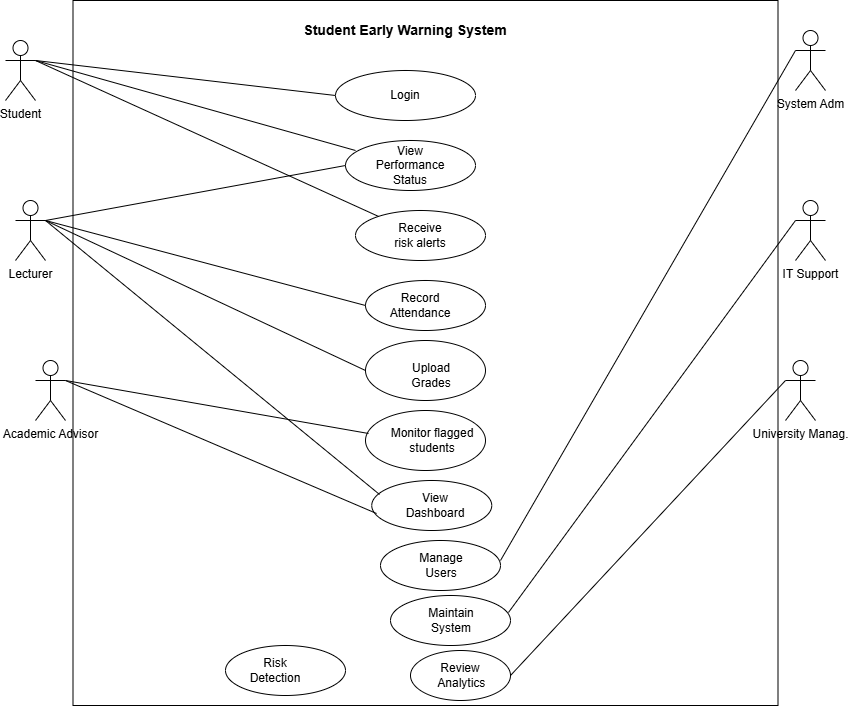

The diagram above was exported from draw.io. Its source (the exported page's mxGraphModel, read from the mxfile embedded in the PNG):
<mxGraphModel dx="1111" dy="465" grid="1" gridSize="10" guides="1" tooltips="1" connect="1" arrows="1" fold="1" page="1" pageScale="1" pageWidth="850" pageHeight="1100" math="0" shadow="0">
  <root>
    <mxCell id="0" />
    <mxCell id="1" parent="0" />
    <mxCell id="923fHE80f_xWPxKARxfe-1" parent="1" style="whiteSpace=wrap;html=1;aspect=fixed;" value="" vertex="1">
      <mxGeometry height="705" width="705" x="77.5" y="40" as="geometry" />
    </mxCell>
    <mxCell id="923fHE80f_xWPxKARxfe-2" parent="1" style="shape=umlActor;verticalLabelPosition=bottom;verticalAlign=top;html=1;outlineConnect=0;" value="Student" vertex="1">
      <mxGeometry height="60" width="30" x="10" y="80" as="geometry" />
    </mxCell>
    <mxCell id="923fHE80f_xWPxKARxfe-3" parent="1" style="shape=umlActor;verticalLabelPosition=bottom;verticalAlign=top;html=1;outlineConnect=0;" value="Lecturer" vertex="1">
      <mxGeometry height="60" width="30" x="20" y="240" as="geometry" />
    </mxCell>
    <mxCell id="923fHE80f_xWPxKARxfe-4" parent="1" style="shape=umlActor;verticalLabelPosition=bottom;verticalAlign=top;html=1;outlineConnect=0;" value="Academic Advisor" vertex="1">
      <mxGeometry height="60" width="30" x="40" y="400" as="geometry" />
    </mxCell>
    <mxCell id="923fHE80f_xWPxKARxfe-5" parent="1" style="shape=umlActor;verticalLabelPosition=bottom;verticalAlign=top;html=1;outlineConnect=0;" value="System Adm" vertex="1">
      <mxGeometry height="60" width="30" x="800" y="70" as="geometry" />
    </mxCell>
    <mxCell id="923fHE80f_xWPxKARxfe-6" parent="1" style="shape=umlActor;verticalLabelPosition=bottom;verticalAlign=top;html=1;outlineConnect=0;" value="IT Support" vertex="1">
      <mxGeometry height="60" width="30" x="800" y="240" as="geometry" />
    </mxCell>
    <mxCell id="923fHE80f_xWPxKARxfe-7" parent="1" style="shape=umlActor;verticalLabelPosition=bottom;verticalAlign=top;html=1;outlineConnect=0;" value="University Manag." vertex="1">
      <mxGeometry height="60" width="30" x="790" y="400" as="geometry" />
    </mxCell>
    <mxCell id="923fHE80f_xWPxKARxfe-13" parent="1" style="ellipse;whiteSpace=wrap;html=1;" value="" vertex="1">
      <mxGeometry height="50" width="140" x="340" y="110" as="geometry" />
    </mxCell>
    <mxCell id="923fHE80f_xWPxKARxfe-14" parent="1" style="text;html=1;whiteSpace=wrap;strokeColor=none;fillColor=none;align=center;verticalAlign=middle;rounded=0;" value="&lt;b&gt;&lt;font style=&quot;font-size: 14px;&quot;&gt;Student Early Warning System&lt;/font&gt;&lt;/b&gt;" vertex="1">
      <mxGeometry height="30" width="250" x="285" y="55" as="geometry" />
    </mxCell>
    <mxCell id="923fHE80f_xWPxKARxfe-15" parent="1" style="ellipse;whiteSpace=wrap;html=1;" value="" vertex="1">
      <mxGeometry height="50" width="130" x="360" y="250" as="geometry" />
    </mxCell>
    <mxCell id="923fHE80f_xWPxKARxfe-16" parent="1" style="ellipse;whiteSpace=wrap;html=1;" value="" vertex="1">
      <mxGeometry height="50" width="130" x="350" y="180" as="geometry" />
    </mxCell>
    <mxCell id="923fHE80f_xWPxKARxfe-17" parent="1" style="ellipse;whiteSpace=wrap;html=1;" value="" vertex="1">
      <mxGeometry height="50" width="120" x="370" y="320" as="geometry" />
    </mxCell>
    <mxCell id="923fHE80f_xWPxKARxfe-18" parent="1" style="ellipse;whiteSpace=wrap;html=1;" value="" vertex="1">
      <mxGeometry height="60" width="120" x="370" y="380" as="geometry" />
    </mxCell>
    <mxCell id="923fHE80f_xWPxKARxfe-19" parent="1" style="ellipse;whiteSpace=wrap;html=1;" value="" vertex="1">
      <mxGeometry height="60" width="120" x="370" y="450" as="geometry" />
    </mxCell>
    <mxCell id="923fHE80f_xWPxKARxfe-20" parent="1" style="ellipse;whiteSpace=wrap;html=1;" value="" vertex="1">
      <mxGeometry height="50" width="120" x="376.25" y="520" as="geometry" />
    </mxCell>
    <mxCell id="923fHE80f_xWPxKARxfe-21" parent="1" style="ellipse;whiteSpace=wrap;html=1;" value="" vertex="1">
      <mxGeometry height="50" width="120" x="385" y="580" as="geometry" />
    </mxCell>
    <mxCell id="923fHE80f_xWPxKARxfe-23" parent="1" style="text;html=1;whiteSpace=wrap;strokeColor=none;fillColor=none;align=center;verticalAlign=middle;rounded=0;" value="Login" vertex="1">
      <mxGeometry height="30" width="60" x="380" y="120" as="geometry" />
    </mxCell>
    <mxCell id="923fHE80f_xWPxKARxfe-24" parent="1" style="text;html=1;whiteSpace=wrap;strokeColor=none;fillColor=none;align=center;verticalAlign=middle;rounded=0;" value="Record Attendance" vertex="1">
      <mxGeometry height="30" width="60" x="395" y="330" as="geometry" />
    </mxCell>
    <mxCell id="923fHE80f_xWPxKARxfe-25" parent="1" style="text;html=1;whiteSpace=wrap;strokeColor=none;fillColor=none;align=center;verticalAlign=middle;rounded=0;" value="Upload Grades" vertex="1">
      <mxGeometry height="30" width="60" x="406.25" y="400" as="geometry" />
    </mxCell>
    <mxCell id="923fHE80f_xWPxKARxfe-26" parent="1" style="text;html=1;whiteSpace=wrap;strokeColor=none;fillColor=none;align=center;verticalAlign=middle;rounded=0;" value="View Performance Status" vertex="1">
      <mxGeometry height="30" width="60" x="385" y="190" as="geometry" />
    </mxCell>
    <mxCell id="923fHE80f_xWPxKARxfe-28" parent="1" style="text;html=1;whiteSpace=wrap;strokeColor=none;fillColor=none;align=center;verticalAlign=middle;rounded=0;" value="Monitor flagged students" vertex="1">
      <mxGeometry height="30" width="87.5" x="392.5" y="465" as="geometry" />
    </mxCell>
    <mxCell id="923fHE80f_xWPxKARxfe-29" parent="1" style="text;html=1;whiteSpace=wrap;strokeColor=none;fillColor=none;align=center;verticalAlign=middle;rounded=0;" value="View Dashboard" vertex="1">
      <mxGeometry height="30" width="60" x="410" y="530" as="geometry" />
    </mxCell>
    <mxCell id="923fHE80f_xWPxKARxfe-30" parent="1" style="text;html=1;whiteSpace=wrap;strokeColor=none;fillColor=none;align=center;verticalAlign=middle;rounded=0;" value="Manage Users" vertex="1">
      <mxGeometry height="30" width="60" x="416.25" y="590" as="geometry" />
    </mxCell>
    <mxCell id="923fHE80f_xWPxKARxfe-31" parent="1" style="text;html=1;whiteSpace=wrap;strokeColor=none;fillColor=none;align=center;verticalAlign=middle;rounded=0;" value="Receive risk alerts" vertex="1">
      <mxGeometry height="30" width="60" x="395" y="260" as="geometry" />
    </mxCell>
    <mxCell id="923fHE80f_xWPxKARxfe-32" parent="1" style="ellipse;whiteSpace=wrap;html=1;" value="" vertex="1">
      <mxGeometry height="50" width="120" x="395" y="635" as="geometry" />
    </mxCell>
    <mxCell id="923fHE80f_xWPxKARxfe-33" parent="1" style="text;html=1;whiteSpace=wrap;strokeColor=none;fillColor=none;align=center;verticalAlign=middle;rounded=0;" value="Maintain System" vertex="1">
      <mxGeometry height="30" width="20" x="446.25" y="645" as="geometry" />
    </mxCell>
    <mxCell id="923fHE80f_xWPxKARxfe-34" parent="1" style="ellipse;whiteSpace=wrap;html=1;" value="" vertex="1">
      <mxGeometry height="50" width="100" x="415" y="690" as="geometry" />
    </mxCell>
    <mxCell id="923fHE80f_xWPxKARxfe-35" parent="1" style="text;html=1;whiteSpace=wrap;strokeColor=none;fillColor=none;align=center;verticalAlign=middle;rounded=0;" value="Review&lt;div&gt;&lt;span style=&quot;background-color: transparent; color: light-dark(rgb(0, 0, 0), rgb(255, 255, 255));&quot;&gt;&amp;nbsp;Analytics&lt;/span&gt;&lt;/div&gt;" vertex="1">
      <mxGeometry height="30" width="60" x="435" y="700" as="geometry" />
    </mxCell>
    <mxCell id="923fHE80f_xWPxKARxfe-38" edge="1" parent="1" source="923fHE80f_xWPxKARxfe-2" style="endArrow=none;html=1;rounded=0;entryX=0;entryY=0.5;entryDx=0;entryDy=0;exitX=1;exitY=0.3333333333333333;exitDx=0;exitDy=0;exitPerimeter=0;" target="923fHE80f_xWPxKARxfe-13" value="">
      <mxGeometry height="50" relative="1" width="50" as="geometry">
        <mxPoint x="140" y="150" as="sourcePoint" />
        <mxPoint x="190" y="100" as="targetPoint" />
      </mxGeometry>
    </mxCell>
    <mxCell id="923fHE80f_xWPxKARxfe-39" edge="1" parent="1" source="923fHE80f_xWPxKARxfe-3" style="endArrow=none;html=1;rounded=0;exitX=1;exitY=0.3333333333333333;exitDx=0;exitDy=0;exitPerimeter=0;entryX=0;entryY=0.5;entryDx=0;entryDy=0;" target="923fHE80f_xWPxKARxfe-16" value="">
      <mxGeometry height="50" relative="1" width="50" as="geometry">
        <mxPoint x="210" y="260" as="sourcePoint" />
        <mxPoint x="260" y="210" as="targetPoint" />
      </mxGeometry>
    </mxCell>
    <mxCell id="923fHE80f_xWPxKARxfe-40" edge="1" parent="1" style="endArrow=none;html=1;rounded=0;entryX=0;entryY=0.5;entryDx=0;entryDy=0;" target="923fHE80f_xWPxKARxfe-18" value="">
      <mxGeometry height="50" relative="1" width="50" as="geometry">
        <mxPoint x="50" y="260" as="sourcePoint" />
        <mxPoint x="370" y="400" as="targetPoint" />
      </mxGeometry>
    </mxCell>
    <mxCell id="923fHE80f_xWPxKARxfe-41" edge="1" parent="1" style="endArrow=none;html=1;rounded=0;entryX=0;entryY=0.5;entryDx=0;entryDy=0;" target="923fHE80f_xWPxKARxfe-17" value="">
      <mxGeometry height="50" relative="1" width="50" as="geometry">
        <mxPoint x="50" y="260" as="sourcePoint" />
        <mxPoint x="285" y="290" as="targetPoint" />
      </mxGeometry>
    </mxCell>
    <mxCell id="923fHE80f_xWPxKARxfe-42" edge="1" parent="1" source="923fHE80f_xWPxKARxfe-16" style="endArrow=none;html=1;rounded=0;exitX=0.077;exitY=0.2;exitDx=0;exitDy=0;exitPerimeter=0;" value="">
      <mxGeometry height="50" relative="1" width="50" as="geometry">
        <mxPoint x="130" y="200" as="sourcePoint" />
        <mxPoint x="40" y="100" as="targetPoint" />
      </mxGeometry>
    </mxCell>
    <mxCell id="923fHE80f_xWPxKARxfe-43" edge="1" parent="1" source="923fHE80f_xWPxKARxfe-4" style="endArrow=none;html=1;rounded=0;exitX=1;exitY=0.3333333333333333;exitDx=0;exitDy=0;exitPerimeter=0;entryX=0.025;entryY=0.383;entryDx=0;entryDy=0;entryPerimeter=0;" target="923fHE80f_xWPxKARxfe-19" value="">
      <mxGeometry height="50" relative="1" width="50" as="geometry">
        <mxPoint x="410" y="490" as="sourcePoint" />
        <mxPoint x="460" y="440" as="targetPoint" />
      </mxGeometry>
    </mxCell>
    <mxCell id="923fHE80f_xWPxKARxfe-48" edge="1" parent="1" source="923fHE80f_xWPxKARxfe-3" style="endArrow=none;html=1;rounded=0;entryX=0.065;entryY=0.28;entryDx=0;entryDy=0;entryPerimeter=0;exitX=1;exitY=0.3333333333333333;exitDx=0;exitDy=0;exitPerimeter=0;" target="923fHE80f_xWPxKARxfe-20" value="">
      <mxGeometry height="50" relative="1" width="50" as="geometry">
        <mxPoint x="60" y="260" as="sourcePoint" />
        <mxPoint x="450" y="470" as="targetPoint" />
      </mxGeometry>
    </mxCell>
    <mxCell id="923fHE80f_xWPxKARxfe-49" edge="1" parent="1" style="endArrow=none;html=1;rounded=0;entryX=0.04;entryY=0.66;entryDx=0;entryDy=0;entryPerimeter=0;" target="923fHE80f_xWPxKARxfe-20" value="">
      <mxGeometry height="50" relative="1" width="50" as="geometry">
        <mxPoint x="70" y="420" as="sourcePoint" />
        <mxPoint x="180" y="500" as="targetPoint" />
      </mxGeometry>
    </mxCell>
    <mxCell id="923fHE80f_xWPxKARxfe-50" edge="1" parent="1" style="endArrow=none;html=1;rounded=0;" target="923fHE80f_xWPxKARxfe-15" value="">
      <mxGeometry height="50" relative="1" width="50" as="geometry">
        <mxPoint x="40" y="100" as="sourcePoint" />
        <mxPoint x="330" y="230" as="targetPoint" />
      </mxGeometry>
    </mxCell>
    <mxCell id="923fHE80f_xWPxKARxfe-51" edge="1" parent="1" style="endArrow=none;html=1;rounded=0;entryX=0;entryY=0.3333333333333333;entryDx=0;entryDy=0;entryPerimeter=0;" target="923fHE80f_xWPxKARxfe-5" value="">
      <mxGeometry height="50" relative="1" width="50" as="geometry">
        <mxPoint x="505" y="600" as="sourcePoint" />
        <mxPoint x="555" y="550" as="targetPoint" />
      </mxGeometry>
    </mxCell>
    <mxCell id="923fHE80f_xWPxKARxfe-52" edge="1" parent="1" source="923fHE80f_xWPxKARxfe-34" style="endArrow=none;html=1;rounded=0;entryX=0;entryY=0.3333333333333333;entryDx=0;entryDy=0;entryPerimeter=0;exitX=1;exitY=0.5;exitDx=0;exitDy=0;" target="923fHE80f_xWPxKARxfe-7" value="">
      <mxGeometry height="50" relative="1" width="50" as="geometry">
        <mxPoint x="630" y="700" as="sourcePoint" />
        <mxPoint x="680" y="650" as="targetPoint" />
      </mxGeometry>
    </mxCell>
    <mxCell id="923fHE80f_xWPxKARxfe-53" edge="1" parent="1" source="923fHE80f_xWPxKARxfe-32" style="endArrow=none;html=1;rounded=0;entryX=0;entryY=0.3333333333333333;entryDx=0;entryDy=0;entryPerimeter=0;exitX=0.983;exitY=0.34;exitDx=0;exitDy=0;exitPerimeter=0;" target="923fHE80f_xWPxKARxfe-6" value="">
      <mxGeometry height="50" relative="1" width="50" as="geometry">
        <mxPoint x="505" y="720" as="sourcePoint" />
        <mxPoint x="555" y="670" as="targetPoint" />
      </mxGeometry>
    </mxCell>
    <mxCell id="923fHE80f_xWPxKARxfe-55" parent="1" style="ellipse;whiteSpace=wrap;html=1;" value="" vertex="1">
      <mxGeometry height="50" width="120" x="230" y="685" as="geometry" />
    </mxCell>
    <mxCell id="923fHE80f_xWPxKARxfe-56" parent="1" style="text;html=1;whiteSpace=wrap;strokeColor=none;fillColor=none;align=center;verticalAlign=middle;rounded=0;" value="Risk Detection" vertex="1">
      <mxGeometry height="30" width="60" x="250" y="695" as="geometry" />
    </mxCell>
  </root>
</mxGraphModel>